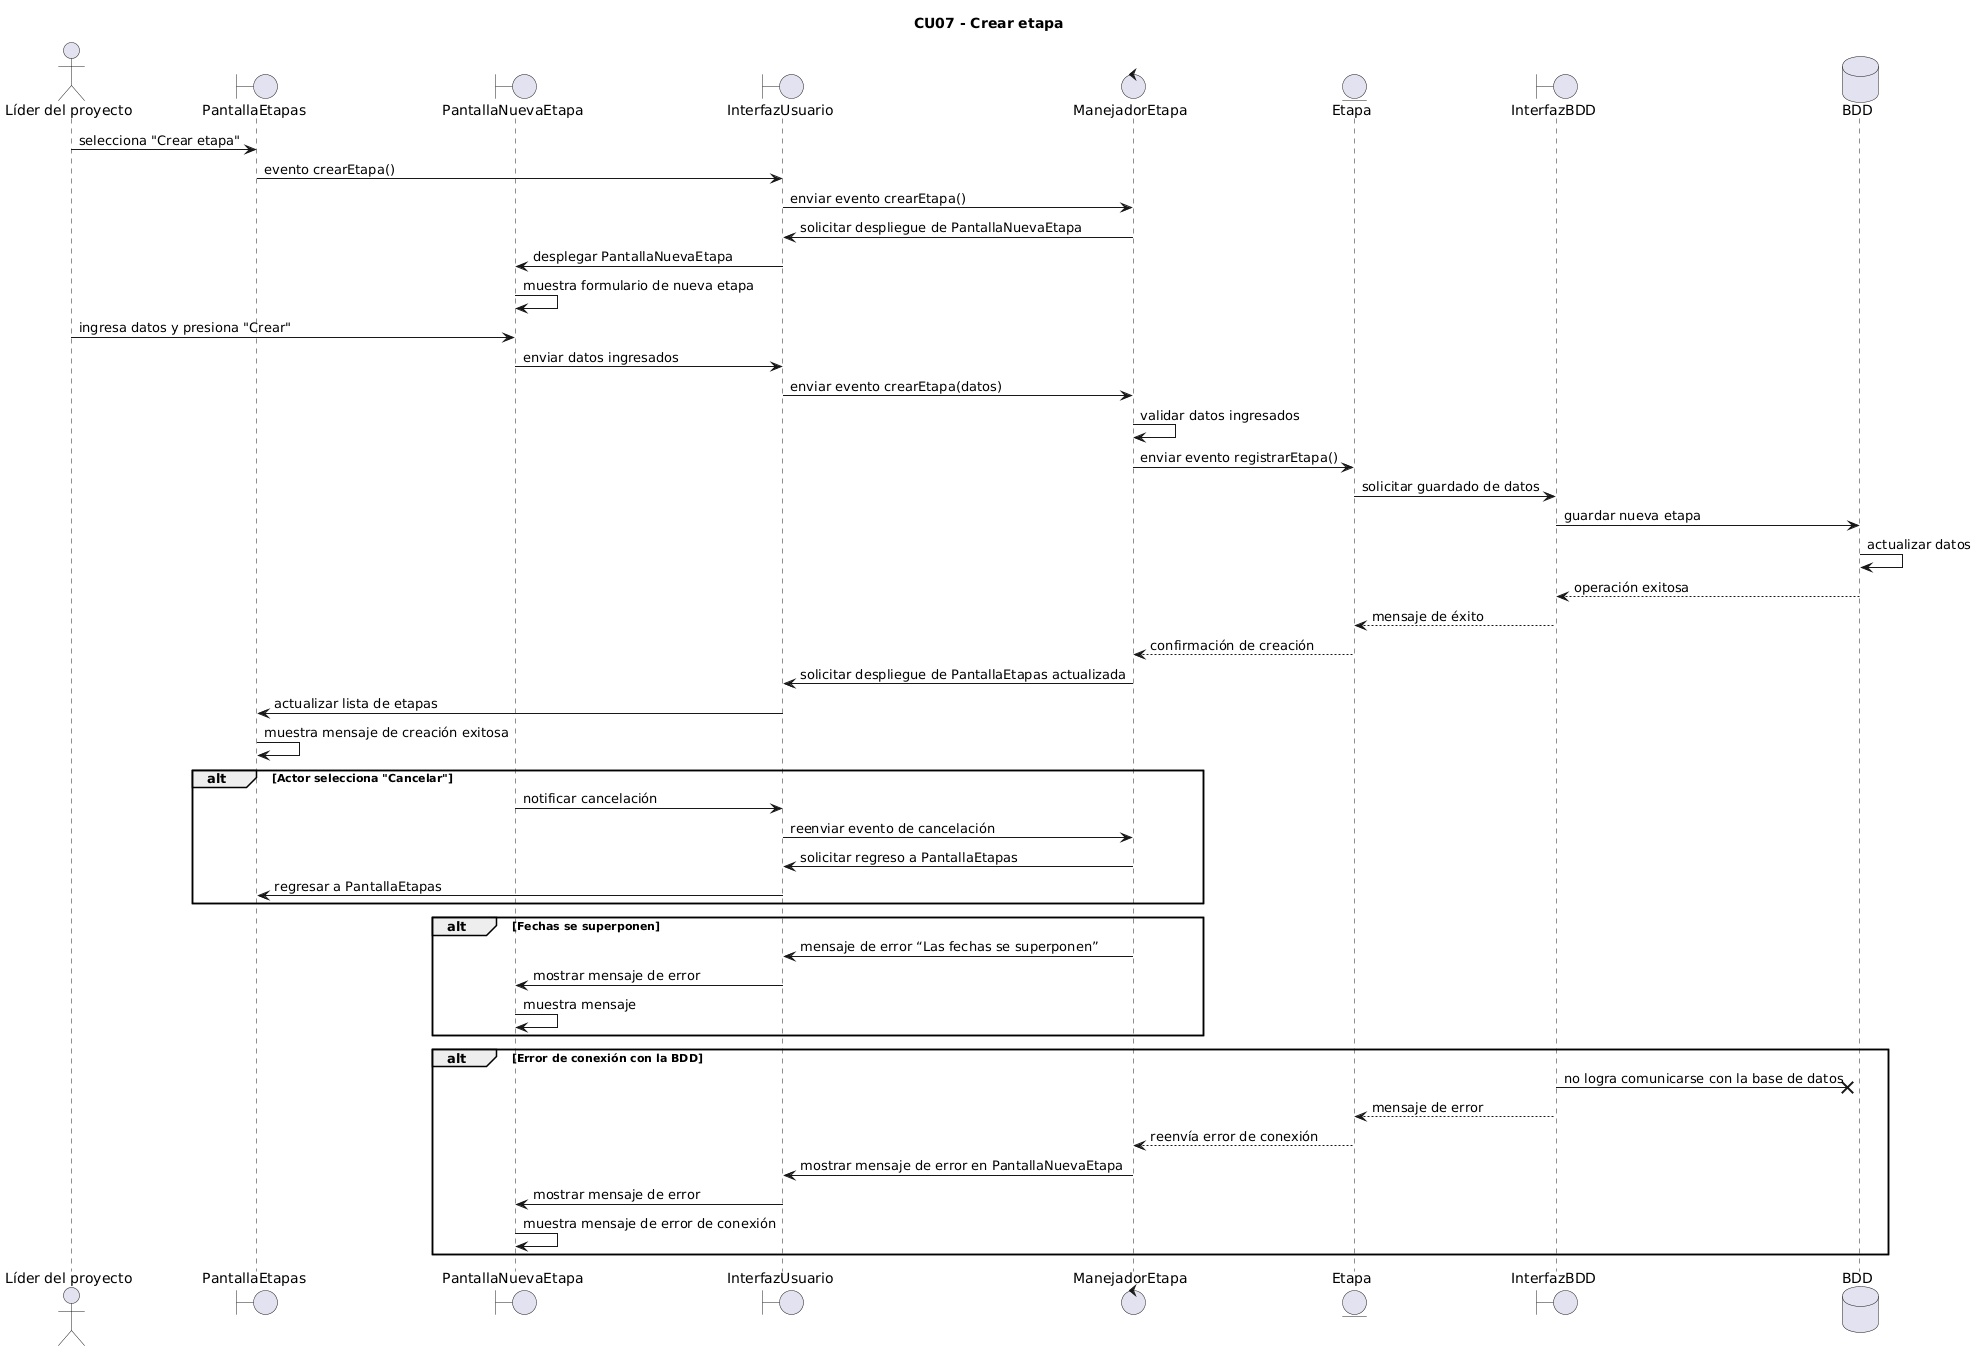

The diagram above was rendered by PlantUML. Its source (embedded in the PNG):
@startuml
title CU07 - Crear etapa

actor "Líder del proyecto" as Actor

'==== Clases de borde ====
boundary PantallaEtapas as PE
boundary PantallaNuevaEtapa as PNE
boundary InterfazUsuario as IU

'==== Clases de control ====
control ManejadorEtapa as ME

'==== Clases de entidad ====
entity Etapa as E

boundary InterfazBDD as IBDD
database BDD as BD

'==== Flujo principal ====

Actor -> PE : selecciona "Crear etapa"
PE -> IU : evento crearEtapa()
IU -> ME : enviar evento crearEtapa()
ME -> IU : solicitar despliegue de PantallaNuevaEtapa
IU -> PNE : desplegar PantallaNuevaEtapa
PNE -> PNE : muestra formulario de nueva etapa


Actor -> PNE : ingresa datos y presiona "Crear"
PNE -> IU : enviar datos ingresados
IU -> ME : enviar evento crearEtapa(datos)
ME -> ME : validar datos ingresados


ME -> E : enviar evento registrarEtapa()
E -> IBDD : solicitar guardado de datos
IBDD -> BD : guardar nueva etapa
BD -> BD : actualizar datos


BD --> IBDD : operación exitosa
IBDD --> E : mensaje de éxito
E --> ME : confirmación de creación
ME -> IU : solicitar despliegue de PantallaEtapas actualizada
IU -> PE : actualizar lista de etapas
PE -> PE : muestra mensaje de creación exitosa


alt Actor selecciona "Cancelar"
    PNE -> IU : notificar cancelación
    IU -> ME : reenviar evento de cancelación
    ME -> IU : solicitar regreso a PantallaEtapas
    IU -> PE : regresar a PantallaEtapas
end


alt Fechas se superponen
    ME -> IU : mensaje de error “Las fechas se superponen”
    IU -> PNE : mostrar mensaje de error
    PNE -> PNE : muestra mensaje
end


alt Error de conexión con la BDD
    IBDD -x BD : no logra comunicarse con la base de datos
    IBDD --> E : mensaje de error
    E --> ME : reenvía error de conexión
    ME -> IU : mostrar mensaje de error en PantallaNuevaEtapa
    IU -> PNE : mostrar mensaje de error
    PNE -> PNE : muestra mensaje de error de conexión
end
@enduml